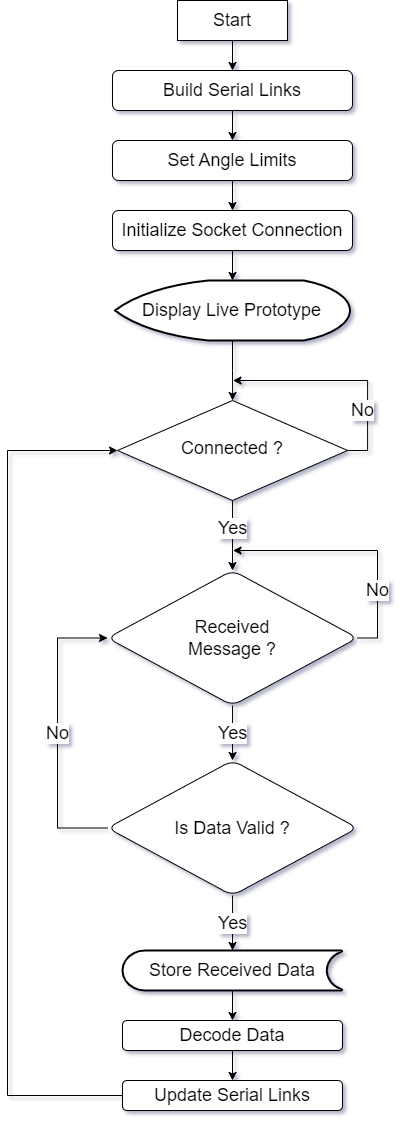

The diagram above was exported from draw.io. Its source (the exported page's mxGraphModel, read from the mxfile embedded in the PNG):
<mxGraphModel dx="2074" dy="2005" grid="1" gridSize="10" guides="1" tooltips="1" connect="1" arrows="1" fold="1" page="1" pageScale="1" pageWidth="827" pageHeight="1169" math="0" shadow="0">
  <root>
    <mxCell id="WIyWlLk6GJQsqaUBKTNV-0" />
    <mxCell id="WIyWlLk6GJQsqaUBKTNV-1" parent="WIyWlLk6GJQsqaUBKTNV-0" />
    <mxCell id="-MkfMulF2-91PFqNoHPt-3" value="" style="edgeStyle=orthogonalEdgeStyle;rounded=0;orthogonalLoop=1;jettySize=auto;html=1;" edge="1" parent="WIyWlLk6GJQsqaUBKTNV-1" source="4lBJOn2JKVq9GB77oufJ-0" target="-MkfMulF2-91PFqNoHPt-2">
      <mxGeometry relative="1" as="geometry" />
    </mxCell>
    <mxCell id="4lBJOn2JKVq9GB77oufJ-0" value="Start" style="rounded=0;whiteSpace=wrap;html=1;fontSize=18;" parent="WIyWlLk6GJQsqaUBKTNV-1" vertex="1">
      <mxGeometry x="339.98" y="-60" width="110" height="40" as="geometry" />
    </mxCell>
    <mxCell id="E8aoPSwC2TfYCV2xYEIS-13" value="" style="edgeStyle=orthogonalEdgeStyle;rounded=0;orthogonalLoop=1;jettySize=auto;html=1;entryX=0.5;entryY=0;entryDx=0;entryDy=0;" parent="WIyWlLk6GJQsqaUBKTNV-1" edge="1">
      <mxGeometry relative="1" as="geometry">
        <mxPoint x="410" y="300" as="sourcePoint" />
      </mxGeometry>
    </mxCell>
    <mxCell id="E8aoPSwC2TfYCV2xYEIS-7" value="" style="edgeStyle=orthogonalEdgeStyle;rounded=0;orthogonalLoop=1;jettySize=auto;html=1;" parent="WIyWlLk6GJQsqaUBKTNV-1" edge="1">
      <mxGeometry relative="1" as="geometry">
        <mxPoint x="410" y="160" as="sourcePoint" />
      </mxGeometry>
    </mxCell>
    <mxCell id="E8aoPSwC2TfYCV2xYEIS-14" value="" style="edgeStyle=orthogonalEdgeStyle;rounded=0;orthogonalLoop=1;jettySize=auto;html=1;entryX=0.5;entryY=0;entryDx=0;entryDy=0;" parent="WIyWlLk6GJQsqaUBKTNV-1" edge="1">
      <mxGeometry relative="1" as="geometry">
        <mxPoint x="410" y="370" as="sourcePoint" />
      </mxGeometry>
    </mxCell>
    <mxCell id="E8aoPSwC2TfYCV2xYEIS-15" value="" style="edgeStyle=orthogonalEdgeStyle;rounded=0;orthogonalLoop=1;jettySize=auto;html=1;" parent="WIyWlLk6GJQsqaUBKTNV-1" edge="1">
      <mxGeometry relative="1" as="geometry">
        <mxPoint x="410" y="440" as="sourcePoint" />
      </mxGeometry>
    </mxCell>
    <mxCell id="Q3nPs3YvQLMRrCx2Q80f-1" value="" style="edgeStyle=orthogonalEdgeStyle;rounded=0;orthogonalLoop=1;jettySize=auto;html=1;" parent="WIyWlLk6GJQsqaUBKTNV-1" target="Q3nPs3YvQLMRrCx2Q80f-0" edge="1">
      <mxGeometry relative="1" as="geometry">
        <mxPoint x="410" y="420" as="sourcePoint" />
      </mxGeometry>
    </mxCell>
    <mxCell id="-MkfMulF2-91PFqNoHPt-17" value="" style="edgeStyle=orthogonalEdgeStyle;rounded=0;orthogonalLoop=1;jettySize=auto;html=1;" edge="1" parent="WIyWlLk6GJQsqaUBKTNV-1" source="-ukNmFQxLHpqRHOWMFHa-4" target="-MkfMulF2-91PFqNoHPt-16">
      <mxGeometry relative="1" as="geometry" />
    </mxCell>
    <mxCell id="-ukNmFQxLHpqRHOWMFHa-4" value="Initialize Socket Connection" style="rounded=1;whiteSpace=wrap;html=1;fontSize=18;" parent="WIyWlLk6GJQsqaUBKTNV-1" vertex="1">
      <mxGeometry x="275.01" y="150" width="240" height="40" as="geometry" />
    </mxCell>
    <mxCell id="-ukNmFQxLHpqRHOWMFHa-10" value="Yes" style="edgeStyle=orthogonalEdgeStyle;rounded=0;orthogonalLoop=1;jettySize=auto;html=1;fontSize=18;exitX=0.5;exitY=1;exitDx=0;exitDy=0;entryX=0.5;entryY=0;entryDx=0;entryDy=0;" parent="WIyWlLk6GJQsqaUBKTNV-1" source="-ukNmFQxLHpqRHOWMFHa-11" target="-MkfMulF2-91PFqNoHPt-7" edge="1">
      <mxGeometry x="-0.2" relative="1" as="geometry">
        <mxPoint x="395.03" y="520" as="targetPoint" />
        <Array as="points" />
        <mxPoint as="offset" />
      </mxGeometry>
    </mxCell>
    <mxCell id="-MkfMulF2-91PFqNoHPt-11" value="No" style="edgeStyle=orthogonalEdgeStyle;rounded=0;orthogonalLoop=1;jettySize=auto;html=1;exitX=1;exitY=0.5;exitDx=0;exitDy=0;fontSize=18;" edge="1" parent="WIyWlLk6GJQsqaUBKTNV-1" source="-ukNmFQxLHpqRHOWMFHa-11">
      <mxGeometry x="-0.4665" y="5" relative="1" as="geometry">
        <mxPoint x="395.03" y="320" as="targetPoint" />
        <mxPoint as="offset" />
      </mxGeometry>
    </mxCell>
    <mxCell id="-ukNmFQxLHpqRHOWMFHa-11" value="Connected ?" style="rhombus;whiteSpace=wrap;html=1;shadow=0;fontFamily=Helvetica;fontSize=18;align=center;strokeWidth=1;spacing=6;spacingTop=-4;" parent="WIyWlLk6GJQsqaUBKTNV-1" vertex="1">
      <mxGeometry x="280.01" y="340" width="230.05" height="100" as="geometry" />
    </mxCell>
    <mxCell id="Q3nPs3YvQLMRrCx2Q80f-3" value="" style="edgeStyle=orthogonalEdgeStyle;rounded=0;orthogonalLoop=1;jettySize=auto;html=1;" parent="WIyWlLk6GJQsqaUBKTNV-1" source="Q3nPs3YvQLMRrCx2Q80f-0" edge="1">
      <mxGeometry relative="1" as="geometry">
        <mxPoint x="410" y="510" as="targetPoint" />
      </mxGeometry>
    </mxCell>
    <mxCell id="Q3nPs3YvQLMRrCx2Q80f-7" value="" style="edgeStyle=orthogonalEdgeStyle;rounded=0;orthogonalLoop=1;jettySize=auto;html=1;" parent="WIyWlLk6GJQsqaUBKTNV-1" source="Q3nPs3YvQLMRrCx2Q80f-4" target="Q3nPs3YvQLMRrCx2Q80f-6" edge="1">
      <mxGeometry relative="1" as="geometry" />
    </mxCell>
    <mxCell id="Q3nPs3YvQLMRrCx2Q80f-4" value="&lt;font style=&quot;font-size: 18px;&quot;&gt;Store Received Data&lt;br&gt;&lt;/font&gt;" style="strokeWidth=2;html=1;shape=mxgraph.flowchart.stored_data;whiteSpace=wrap;" parent="WIyWlLk6GJQsqaUBKTNV-1" vertex="1">
      <mxGeometry x="285.04" y="890" width="220" height="40" as="geometry" />
    </mxCell>
    <mxCell id="-MkfMulF2-91PFqNoHPt-10" value="" style="edgeStyle=orthogonalEdgeStyle;rounded=0;orthogonalLoop=1;jettySize=auto;html=1;" edge="1" parent="WIyWlLk6GJQsqaUBKTNV-1" source="Q3nPs3YvQLMRrCx2Q80f-6" target="u454bDgJ1MIOaeo4TZrT-25">
      <mxGeometry relative="1" as="geometry" />
    </mxCell>
    <mxCell id="Q3nPs3YvQLMRrCx2Q80f-6" value="Decode Data" style="rounded=1;whiteSpace=wrap;html=1;fontSize=18;" parent="WIyWlLk6GJQsqaUBKTNV-1" vertex="1">
      <mxGeometry x="284.97999999999996" y="960" width="220" height="30" as="geometry" />
    </mxCell>
    <mxCell id="u454bDgJ1MIOaeo4TZrT-9" value="Yes" style="edgeStyle=orthogonalEdgeStyle;rounded=0;orthogonalLoop=1;jettySize=auto;html=1;fontSize=18;" parent="WIyWlLk6GJQsqaUBKTNV-1" source="u454bDgJ1MIOaeo4TZrT-4" target="Q3nPs3YvQLMRrCx2Q80f-4" edge="1">
      <mxGeometry relative="1" as="geometry" />
    </mxCell>
    <mxCell id="-MkfMulF2-91PFqNoHPt-15" value="No" style="edgeStyle=orthogonalEdgeStyle;rounded=0;orthogonalLoop=1;jettySize=auto;html=1;exitX=0;exitY=0.5;exitDx=0;exitDy=0;entryX=0;entryY=0.5;entryDx=0;entryDy=0;fontSize=18;" edge="1" parent="WIyWlLk6GJQsqaUBKTNV-1" source="u454bDgJ1MIOaeo4TZrT-4" target="-MkfMulF2-91PFqNoHPt-7">
      <mxGeometry relative="1" as="geometry">
        <Array as="points">
          <mxPoint x="220" y="768" />
          <mxPoint x="220" y="578" />
        </Array>
      </mxGeometry>
    </mxCell>
    <mxCell id="u454bDgJ1MIOaeo4TZrT-4" value="Is Data Valid ?" style="rhombus;whiteSpace=wrap;html=1;fontSize=18;rounded=1;" parent="WIyWlLk6GJQsqaUBKTNV-1" vertex="1">
      <mxGeometry x="270.03999999999996" y="700" width="250" height="135" as="geometry" />
    </mxCell>
    <mxCell id="u454bDgJ1MIOaeo4TZrT-43" value="Yes" style="edgeStyle=orthogonalEdgeStyle;rounded=0;orthogonalLoop=1;jettySize=auto;html=1;fontSize=18;" parent="WIyWlLk6GJQsqaUBKTNV-1" target="u454bDgJ1MIOaeo4TZrT-42" edge="1">
      <mxGeometry relative="1" as="geometry">
        <mxPoint x="409.9899999999998" y="1000" as="sourcePoint" />
      </mxGeometry>
    </mxCell>
    <mxCell id="u454bDgJ1MIOaeo4TZrT-56" value="" style="edgeStyle=orthogonalEdgeStyle;rounded=0;orthogonalLoop=1;jettySize=auto;html=1;exitX=1;exitY=0.5;exitDx=0;exitDy=0;entryX=1;entryY=0.5;entryDx=0;entryDy=0;fontSize=18;" parent="WIyWlLk6GJQsqaUBKTNV-1" target="u454bDgJ1MIOaeo4TZrT-45" edge="1">
      <mxGeometry x="0.1883" y="15" relative="1" as="geometry">
        <mxPoint as="offset" />
        <mxPoint x="479.9899999999998" y="950" as="sourcePoint" />
      </mxGeometry>
    </mxCell>
    <mxCell id="-MkfMulF2-91PFqNoHPt-19" style="edgeStyle=orthogonalEdgeStyle;rounded=0;orthogonalLoop=1;jettySize=auto;html=1;exitX=0;exitY=0.5;exitDx=0;exitDy=0;entryX=0;entryY=0.5;entryDx=0;entryDy=0;" edge="1" parent="WIyWlLk6GJQsqaUBKTNV-1" source="u454bDgJ1MIOaeo4TZrT-25" target="-ukNmFQxLHpqRHOWMFHa-11">
      <mxGeometry relative="1" as="geometry">
        <Array as="points">
          <mxPoint x="170" y="1035" />
          <mxPoint x="170" y="390" />
        </Array>
      </mxGeometry>
    </mxCell>
    <mxCell id="u454bDgJ1MIOaeo4TZrT-25" value="Update Serial Links" style="whiteSpace=wrap;html=1;fontSize=18;rounded=1;" parent="WIyWlLk6GJQsqaUBKTNV-1" vertex="1">
      <mxGeometry x="284.98" y="1020" width="220" height="30" as="geometry" />
    </mxCell>
    <mxCell id="u454bDgJ1MIOaeo4TZrT-46" value="Yes" style="edgeStyle=orthogonalEdgeStyle;rounded=0;orthogonalLoop=1;jettySize=auto;html=1;fontSize=18;" parent="WIyWlLk6GJQsqaUBKTNV-1" target="u454bDgJ1MIOaeo4TZrT-45" edge="1">
      <mxGeometry relative="1" as="geometry">
        <mxPoint x="410.0100000000002" y="1140" as="sourcePoint" />
      </mxGeometry>
    </mxCell>
    <mxCell id="u454bDgJ1MIOaeo4TZrT-58" value="No" style="edgeStyle=orthogonalEdgeStyle;rounded=0;orthogonalLoop=1;jettySize=auto;html=1;exitX=1;exitY=0.5;exitDx=0;exitDy=0;entryX=1;entryY=0.5;entryDx=0;entryDy=0;fontSize=18;" parent="WIyWlLk6GJQsqaUBKTNV-1" target="u454bDgJ1MIOaeo4TZrT-45" edge="1">
      <mxGeometry relative="1" as="geometry">
        <mxPoint x="480.0100000000002" y="1090" as="sourcePoint" />
      </mxGeometry>
    </mxCell>
    <mxCell id="-MkfMulF2-91PFqNoHPt-5" value="" style="edgeStyle=orthogonalEdgeStyle;rounded=0;orthogonalLoop=1;jettySize=auto;html=1;" edge="1" parent="WIyWlLk6GJQsqaUBKTNV-1" source="-MkfMulF2-91PFqNoHPt-2" target="-MkfMulF2-91PFqNoHPt-4">
      <mxGeometry relative="1" as="geometry" />
    </mxCell>
    <mxCell id="-MkfMulF2-91PFqNoHPt-2" value="Build Serial Links" style="rounded=1;whiteSpace=wrap;html=1;fontSize=18;" vertex="1" parent="WIyWlLk6GJQsqaUBKTNV-1">
      <mxGeometry x="274.98" y="10" width="240" height="40" as="geometry" />
    </mxCell>
    <mxCell id="-MkfMulF2-91PFqNoHPt-6" value="" style="edgeStyle=orthogonalEdgeStyle;rounded=0;orthogonalLoop=1;jettySize=auto;html=1;" edge="1" parent="WIyWlLk6GJQsqaUBKTNV-1" source="-MkfMulF2-91PFqNoHPt-4" target="-ukNmFQxLHpqRHOWMFHa-4">
      <mxGeometry relative="1" as="geometry" />
    </mxCell>
    <mxCell id="-MkfMulF2-91PFqNoHPt-4" value="Set Angle Limits" style="rounded=1;whiteSpace=wrap;html=1;fontSize=18;" vertex="1" parent="WIyWlLk6GJQsqaUBKTNV-1">
      <mxGeometry x="274.98" y="80" width="240" height="40" as="geometry" />
    </mxCell>
    <mxCell id="-MkfMulF2-91PFqNoHPt-12" value="No" style="edgeStyle=orthogonalEdgeStyle;rounded=0;orthogonalLoop=1;jettySize=auto;html=1;exitX=1;exitY=0.5;exitDx=0;exitDy=0;fontSize=18;" edge="1" parent="WIyWlLk6GJQsqaUBKTNV-1" source="-MkfMulF2-91PFqNoHPt-7">
      <mxGeometry x="-0.4652" relative="1" as="geometry">
        <mxPoint x="395" y="490" as="targetPoint" />
        <mxPoint as="offset" />
      </mxGeometry>
    </mxCell>
    <mxCell id="-MkfMulF2-91PFqNoHPt-14" value="Yes" style="edgeStyle=orthogonalEdgeStyle;rounded=0;orthogonalLoop=1;jettySize=auto;html=1;entryX=0.5;entryY=0;entryDx=0;entryDy=0;fontSize=18;" edge="1" parent="WIyWlLk6GJQsqaUBKTNV-1" source="-MkfMulF2-91PFqNoHPt-7" target="u454bDgJ1MIOaeo4TZrT-4">
      <mxGeometry relative="1" as="geometry" />
    </mxCell>
    <mxCell id="-MkfMulF2-91PFqNoHPt-7" value="Received&lt;br&gt;Message ?" style="rhombus;whiteSpace=wrap;html=1;fontSize=18;rounded=1;" vertex="1" parent="WIyWlLk6GJQsqaUBKTNV-1">
      <mxGeometry x="269.99999999999994" y="510" width="250" height="135" as="geometry" />
    </mxCell>
    <mxCell id="-MkfMulF2-91PFqNoHPt-18" value="" style="edgeStyle=orthogonalEdgeStyle;rounded=0;orthogonalLoop=1;jettySize=auto;html=1;" edge="1" parent="WIyWlLk6GJQsqaUBKTNV-1" source="-MkfMulF2-91PFqNoHPt-16" target="-ukNmFQxLHpqRHOWMFHa-11">
      <mxGeometry relative="1" as="geometry" />
    </mxCell>
    <mxCell id="-MkfMulF2-91PFqNoHPt-16" value="Display Live Prototype" style="strokeWidth=2;html=1;shape=mxgraph.flowchart.display;whiteSpace=wrap;fontSize=18;" vertex="1" parent="WIyWlLk6GJQsqaUBKTNV-1">
      <mxGeometry x="277.49" y="220" width="234.98" height="60" as="geometry" />
    </mxCell>
  </root>
</mxGraphModel>